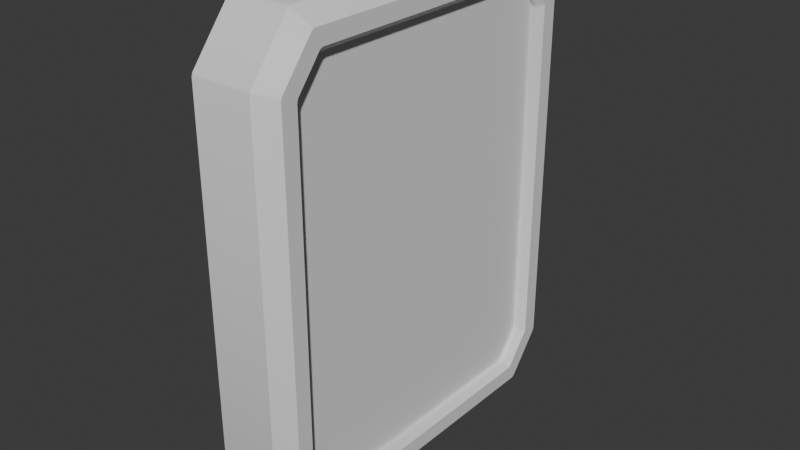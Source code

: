 # Source: Hand-Print_Scanner.blend  (saved by Blender 4.3.34; exported with 4.5.12 LTS)
import bpy
from mathutils import Matrix  # noqa: F401  (used for matrix-valued properties, if any)

bpy.ops.wm.read_factory_settings(use_empty=True)
scene = bpy.context.scene
scene.name = 'Scene'

# ---- collections
col_collection = bpy.data.collections.new('Collection'); scene.collection.children.link(col_collection)

# ---- materials (node trees are filled in below, after node groups)
mat_material = bpy.data.materials.new('Material')
mat_material.alpha_threshold = 0.0
mat_material.roughness = 0.5
mat_material.line_color = (0.0, 0.0, 0.0, 1.0)

# ---- node groups
ng_smooth_by_angle = bpy.data.node_groups.new('Smooth by Angle', 'GeometryNodeTree')
_s = ng_smooth_by_angle.interface.new_socket(name='Mesh', in_out='OUTPUT', socket_type='NodeSocketGeometry')
_s = ng_smooth_by_angle.interface.new_socket(name='Mesh', in_out='INPUT', socket_type='NodeSocketGeometry')
_s = ng_smooth_by_angle.interface.new_socket(name='Angle', in_out='INPUT', socket_type='NodeSocketFloat')
_s.subtype = 'ANGLE'
_s.default_value = 0.5236
_s.min_value = 0.0
_s.max_value = 3.142
_s.description = 'Maximum face angle for smooth edges'
_s = ng_smooth_by_angle.interface.new_socket(name='Ignore Sharpness', in_out='INPUT', socket_type='NodeSocketBool')
_s.force_non_field = True
ng_smooth_by_angle.description = 'Set the sharpness of mesh edges based on the angle between the neighboring faces'
ng_smooth_by_angle.is_modifier = True
_N = ng_smooth_by_angle.nodes; _L = ng_smooth_by_angle.links
n0 = _N.new('GeometryNodeSetShadeSmooth'); n0.name = 'Set Shade Smooth'; n0.location = (120, -80)
n0.domain = 'EDGE'
n1 = _N.new('GeometryNodeSetShadeSmooth'); n1.name = 'Set Shade Smooth.001'; n1.location = (300, -80)
n2 = _N.new('NodeGroupOutput'); n2.name = 'Group Output'; n2.location = (480, -80)
n3 = _N.new('GeometryNodeInputMeshEdgeAngle'); n3.name = 'Edge Angle'; n3.location = (-440, -240)
n4 = _N.new('NodeGroupInput'); n4.name = 'Group Input'; n4.location = (-80, -80)
n5 = _N.new('GeometryNodeInputEdgeSmooth'); n5.name = 'Is Edge Smooth'; n5.location = (-260, -120)
n6 = _N.new('GeometryNodeInputShadeSmooth'); n6.name = 'Is Shade Smooth'; n6.location = (-440, -397)
n7 = _N.new('FunctionNodeCompare'); n7.name = 'Compare'; n7.location = (-260, -260)
n7.operation = 'LESS_EQUAL'
n7.inputs[6].default_value = (0.0, 0.0, 0.0, 0.0)
n7.inputs[7].default_value = (0.0, 0.0, 0.0, 0.0)
n8 = _N.new('FunctionNodeBooleanMath'); n8.name = 'Boolean Math.001'; n8.location = (-80, -260)
n9 = _N.new('NodeGroupInput'); n9.name = 'Group Input.001'; n9.location = (-440, -329)
n10 = _N.new('NodeGroupInput'); n10.name = 'Group Input.002'; n10.location = (-259, -189)
n11 = _N.new('FunctionNodeBooleanMath'); n11.name = 'Boolean Math'; n11.location = (-80, -149)
n11.operation = 'OR'
n12 = _N.new('FunctionNodeBooleanMath'); n12.name = 'Boolean Math.002'; n12.location = (-260, -380)
n12.operation = 'OR'
n13 = _N.new('NodeGroupInput'); n13.name = 'Group Input.003'; n13.location = (-440, -460)
_L.new(n3.outputs[0], n7.inputs[0])
_L.new(n1.outputs[0], n2.inputs[0])
_L.new(n9.outputs[1], n7.inputs[1])
_L.new(n7.outputs[0], n8.inputs[0])
_L.new(n4.outputs[0], n0.inputs[0])
_L.new(n0.outputs[0], n1.inputs[0])
_L.new(n8.outputs[0], n0.inputs[2])
_L.new(n10.outputs[2], n11.inputs[1])
_L.new(n5.outputs[0], n11.inputs[0])
_L.new(n11.outputs[0], n0.inputs[1])
_L.new(n13.outputs[2], n12.inputs[1])
_L.new(n6.outputs[0], n12.inputs[0])
_L.new(n12.outputs[0], n8.inputs[1])
n2.is_active_output = True

# ---- material node trees
mat_material.use_nodes = True; mat_material.node_tree.nodes.clear()
_N = mat_material.node_tree.nodes; _L = mat_material.node_tree.links
n0 = _N.new('ShaderNodeOutputMaterial'); n0.name = 'Material Output'; n0.location = (300, 300)
n1 = _N.new('ShaderNodeBsdfPrincipled'); n1.name = 'Principled BSDF'; n1.location = (10, 300)
n1.inputs[3].default_value = 1.45
_L.new(n1.outputs[0], n0.inputs[0])
n0.is_active_output = True

# ---- world
world_world = bpy.data.worlds.new('World'); scene.world = world_world
world_world.use_nodes = True; world_world.node_tree.nodes.clear()
_N = world_world.node_tree.nodes; _L = world_world.node_tree.links
n0 = _N.new('ShaderNodeOutputWorld'); n0.name = 'World Output'; n0.location = (300, 300)
n1 = _N.new('ShaderNodeBackground'); n1.name = 'Background'; n1.location = (10, 300)
n1.inputs[0].default_value = (0.05088, 0.05088, 0.05088, 1.0)
_L.new(n1.outputs[0], n0.inputs[0])
n0.is_active_output = True
world_world.color = (0.05088, 0.05088, 0.05088)
world_world.sun_shadow_jitter_overblur = 0.0

# ---- meshes
me_cube = bpy.data.meshes.new('Cube')
me_cube.from_pydata([(-0.01593, 0.06147, 0.1), (-0.01593, 0.0627, 0.09941), (-0.01593, 0.07954, 0.07836), (-0.01593, 0.08, 0.07704), (-0.01593, 0.08, -0.07704), (-0.01593, 0.07954, -0.07836), (-0.01593, 0.0627, -0.09941), (-0.01593, 0.06147, -0.1), (-0.01593, -0.08, 0.07704), (-0.01593, -0.07954, 0.07836), (-0.01593, -0.0627, 0.09941), (-0.01593, -0.06147, 0.1), (-0.01593, -0.06147, -0.1), (-0.01593, -0.0627, -0.09941), (-0.01593, -0.07954, -0.07836), (-0.01593, -0.08, -0.07704), (0.009508, 0.08, 0.07704), (0.009508, 0.07954, 0.07836), (0.009508, 0.0627, 0.09941), (0.009508, 0.06147, 0.1), (0.009508, 0.06147, -0.1), (0.009508, 0.0627, -0.09941), (0.009508, 0.07954, -0.07836), (0.009508, 0.08, -0.07704), (0.009508, -0.06147, 0.1), (0.009508, -0.0627, 0.09941), (0.009508, -0.07954, 0.07836), (0.009508, -0.08, 0.07704), (0.009508, -0.08, -0.07704), (0.009508, -0.07954, -0.07836), (0.009508, -0.0627, -0.09941), (0.009508, -0.06147, -0.1), (0.01593, 0.07358, -0.07479), (0.01593, 0.07312, -0.07611), (0.01593, 0.05961, -0.09299), (0.01593, 0.05838, -0.09358), (0.01593, -0.07358, 0.07479), (0.01593, -0.07312, 0.07611), (0.01593, -0.05961, 0.09299), (0.01593, -0.05838, 0.09358), (0.01593, -0.05838, -0.09358), (0.01593, -0.05961, -0.09299), (0.01593, -0.07312, -0.07611), (0.01593, -0.07358, -0.07479), (0.01593, 0.05838, 0.09358), (0.01593, 0.05961, 0.09299), (0.01593, 0.07312, 0.07611), (0.01593, 0.07358, 0.07479), (0.01132, 0.06417, -0.07297), (0.01132, 0.06463, -0.07165), (0.01132, 0.05408, -0.08463), (0.01132, 0.05531, -0.08404), (0.01132, -0.06417, 0.07297), (0.01132, -0.06463, 0.07165), (0.01132, -0.05408, 0.08463), (0.01132, -0.05531, 0.08404), (0.01132, -0.05531, -0.08404), (0.01132, -0.05408, -0.08463), (0.01132, -0.06463, -0.07165), (0.01132, -0.06417, -0.07297), (0.01132, 0.05531, 0.08404), (0.01132, 0.05408, 0.08463), (0.01132, 0.06463, 0.07165), (0.01132, 0.06417, 0.07297), (0.01593, 0.0665, 0.07379), (0.0135, 0.06417, 0.07297), (0.0135, 0.06463, 0.07165), (0.01593, 0.06696, 0.07247), (0.01593, 0.0552, 0.08695), (0.0135, 0.05408, 0.08463), (0.0135, 0.05531, 0.08404), (0.01593, 0.05643, 0.08637), (0.01593, 0.05643, -0.08637), (0.0135, 0.05531, -0.08404), (0.0135, 0.05408, -0.08463), (0.01593, 0.0552, -0.08695), (0.01593, 0.06696, -0.07247), (0.0135, 0.06463, -0.07165), (0.0135, 0.06417, -0.07297), (0.01593, 0.0665, -0.07379), (0.01593, -0.05643, 0.08637), (0.0135, -0.05531, 0.08404), (0.0135, -0.05408, 0.08463), (0.01593, -0.0552, 0.08695), (0.01593, -0.06696, 0.07247), (0.0135, -0.06463, 0.07165), (0.0135, -0.06417, 0.07297), (0.01593, -0.0665, 0.07379), (0.01593, -0.0665, -0.07379), (0.0135, -0.06417, -0.07297), (0.0135, -0.06463, -0.07165), (0.01593, -0.06696, -0.07247), (0.01593, -0.0552, -0.08695), (0.0135, -0.05408, -0.08463), (0.0135, -0.05531, -0.08404), (0.01593, -0.05643, -0.08637)], [], [(28, 27, 8, 15), (67, 47, 46, 64), (7, 20, 31, 12), (4, 3, 16, 23), (25, 10, 9, 26), (13, 30, 29, 14), (21, 6, 5, 22), (93, 74, 50, 57), (83, 39, 38, 80), (91, 84, 36, 43), (50, 51, 48, 49, 62, 63, 60, 61, 54, 55, 52, 53, 58, 59, 56, 57), (83, 68, 44, 39), (45, 46, 17, 18), (33, 34, 21, 22), (75, 92, 40, 35), (91, 43, 42, 88), (19, 0, 11, 24), (32, 76, 79, 33), (37, 38, 25, 26), (41, 42, 29, 30), (44, 68, 71, 45), (67, 76, 32, 47), (31, 20, 35, 40), (19, 24, 39, 44), (27, 28, 43, 36), (89, 59, 58, 90), (75, 35, 34, 72), (77, 66, 62, 49), (36, 84, 87, 37), (50, 74, 73, 51), (47, 32, 23, 16), (40, 92, 95, 41), (23, 32, 33, 22), (35, 20, 21, 34), (27, 36, 37, 26), (39, 24, 25, 38), (31, 40, 41, 30), (43, 28, 29, 42), (19, 44, 45, 18), (47, 16, 17, 46), (0, 19, 18, 1), (16, 3, 2, 17), (22, 5, 4, 23), (10, 25, 24, 11), (20, 7, 6, 21), (30, 13, 12, 31), (8, 27, 26, 9), (14, 29, 28, 15), (77, 49, 48, 78), (79, 72, 34, 33), (52, 86, 85, 53), (87, 80, 38, 37), (56, 94, 93, 57), (95, 88, 42, 41), (69, 61, 60, 70), (71, 64, 46, 45), (54, 82, 81, 55), (73, 78, 48, 51), (89, 94, 56, 59), (85, 90, 58, 53), (69, 82, 54, 61), (65, 70, 60, 63), (81, 86, 52, 55), (1, 18, 17, 2), (77, 78, 79, 76), (73, 74, 75, 72), (85, 86, 87, 84), (81, 82, 83, 80), (93, 94, 95, 92), (89, 90, 91, 88), (69, 70, 71, 68), (65, 66, 67, 64), (64, 71, 70, 65), (66, 77, 76, 67), (68, 83, 82, 69), (78, 73, 72, 79), (92, 75, 74, 93), (80, 87, 86, 81), (84, 91, 90, 85), (88, 95, 94, 89), (62, 66, 65, 63)])
me_cube.polygons.foreach_set('use_smooth', [True] * 81)
_uv = me_cube.uv_layers.new(name='UVMap')
_uv.uv.foreach_set('vector', [0.0565, 0.9461, 0.0565, 0.7175, 0.09464, 0.719, 0.09464, 0.946, 0.03233, 0.4584, 0.04223, 0.4606, 0.04223, 0.4631, 0.03233, 0.4628, 0.09464, 0.195, 0.0565, 0.1952, 0.0565, 0.01299, 0.09464, 0.015, 0.09464, 0.2345, 0.09464, 0.46, 0.0565, 0.4618, 0.0565, 0.2334, 0.0565, 0.6813, 0.09464, 0.6802, 0.09464, 0.7171, 0.0565, 0.7158, 0.09464, 0.9881, 0.0565, 0.9858, 0.0565, 0.9479, 0.09464, 0.9481, 0.0565, 0.1968, 0.09464, 0.1968, 0.09464, 0.2327, 0.0565, 0.2317, 0.02754, 0.02277, 0.02754, 0.1884, 0.02434, 0.1881, 0.02434, 0.02265, 0.03233, 0.6752, 0.04223, 0.6781, 0.04223, 0.6804, 0.03233, 0.68, 0.03233, 0.9413, 0.03233, 0.7212, 0.04223, 0.7189, 0.04223, 0.944, 0.3534, 0.9108, 0.347, 0.9079, 0.301, 0.8551, 0.298, 0.8483, 0.298, 0.1604, 0.3008, 0.1537, 0.3453, 0.1015, 0.3515, 0.09854, 0.8642, 0.09673, 0.8705, 0.09968, 0.9166, 0.1525, 0.9196, 0.1592, 0.9196, 0.8471, 0.9167, 0.8538, 0.8722, 0.906, 0.866, 0.909, 0.03233, 0.6752, 0.03233, 0.5046, 0.04223, 0.5016, 0.04223, 0.6781, 0.04223, 0.4993, 0.04223, 0.4631, 0.0565, 0.4635, 0.0565, 0.4981, 0.04223, 0.2323, 0.04223, 0.1956, 0.0565, 0.1968, 0.0565, 0.2317, 0.03233, 0.1899, 0.03233, 0.02129, 0.04223, 0.01696, 0.04223, 0.1932, 0.03233, 0.9413, 0.04223, 0.944, 0.04223, 0.9461, 0.03233, 0.9445, 0.0565, 0.4997, 0.09464, 0.5003, 0.09464, 0.6784, 0.0565, 0.6797, 0.04223, 0.2348, 0.03233, 0.2372, 0.03233, 0.2326, 0.04223, 0.2323, 0.04223, 0.7164, 0.04223, 0.6804, 0.0565, 0.6813, 0.0565, 0.7158, 0.04223, 0.9791, 0.04223, 0.9461, 0.0565, 0.9479, 0.0565, 0.9858, 0.04223, 0.5016, 0.03233, 0.5046, 0.03233, 0.4999, 0.04223, 0.4993, 0.03233, 0.4584, 0.03233, 0.2372, 0.04223, 0.2348, 0.04223, 0.4606, 0.0565, 0.01299, 0.0565, 0.1952, 0.04223, 0.1932, 0.04223, 0.01696, 0.0565, 0.4997, 0.0565, 0.6797, 0.04223, 0.6781, 0.04223, 0.5016, 0.0565, 0.7175, 0.0565, 0.9461, 0.04223, 0.944, 0.04223, 0.7189, 0.02754, 0.9442, 0.02434, 0.9445, 0.02434, 0.9401, 0.02754, 0.9402, 0.03233, 0.1899, 0.04223, 0.1932, 0.04223, 0.1956, 0.03233, 0.1948, 0.02754, 0.2418, 0.02754, 0.4575, 0.02434, 0.4575, 0.02434, 0.2382, 0.04223, 0.7189, 0.03233, 0.7212, 0.03233, 0.7169, 0.04223, 0.7164, 0.02434, 0.1881, 0.02754, 0.1884, 0.02754, 0.1947, 0.02434, 0.1941, 0.04223, 0.4606, 0.04223, 0.2348, 0.0565, 0.2334, 0.0565, 0.4618, 0.04223, 0.981, 0.03233, 0.9739, 0.03233, 0.972, 0.04223, 0.9791, 0.0565, 0.2334, 0.04223, 0.2348, 0.04223, 0.2323, 0.0565, 0.2317, 0.04223, 0.1932, 0.0565, 0.1952, 0.0565, 0.1968, 0.04223, 0.1956, 0.0565, 0.7175, 0.04223, 0.7189, 0.04223, 0.7164, 0.0565, 0.7158, 0.04223, 0.6781, 0.0565, 0.6797, 0.0565, 0.6813, 0.04223, 0.6804, 0.0565, 0.9878, 0.04223, 0.981, 0.04223, 0.9791, 0.0565, 0.9858, 0.04223, 0.944, 0.0565, 0.9461, 0.0565, 0.9479, 0.04223, 0.9461, 0.0565, 0.4997, 0.04223, 0.5016, 0.04223, 0.4993, 0.0565, 0.4981, 0.04223, 0.4606, 0.0565, 0.4618, 0.0565, 0.4635, 0.04223, 0.4631, 0.09464, 0.5003, 0.0565, 0.4997, 0.0565, 0.4981, 0.09464, 0.4984, 0.0565, 0.4618, 0.09464, 0.46, 0.09464, 0.4619, 0.0565, 0.4635, 0.0565, 0.2317, 0.09464, 0.2327, 0.09464, 0.2345, 0.0565, 0.2334, 0.09464, 0.6802, 0.0565, 0.6813, 0.0565, 0.6797, 0.09464, 0.6784, 0.0565, 0.1952, 0.09464, 0.195, 0.09464, 0.1968, 0.0565, 0.1968, 0.0565, 0.9858, 0.09464, 0.9881, 0.09464, 0.9901, 0.0565, 0.9878, 0.09464, 0.719, 0.0565, 0.7175, 0.0565, 0.7158, 0.09464, 0.7171, 0.09464, 0.9481, 0.0565, 0.9479, 0.0565, 0.9461, 0.09464, 0.946, 0.02754, 0.2418, 0.02434, 0.2382, 0.02434, 0.232, 0.02754, 0.2316, 0.03233, 0.2326, 0.03233, 0.1948, 0.04223, 0.1956, 0.04223, 0.2323, 0.02434, 0.7168, 0.02754, 0.7168, 0.02754, 0.722, 0.02434, 0.7221, 0.03233, 0.7169, 0.03233, 0.68, 0.04223, 0.6804, 0.04223, 0.7164, 0.02434, 0.9692, 0.02754, 0.9694, 0.02754, 0.9715, 0.02434, 0.9713, 0.03233, 0.972, 0.03233, 0.9445, 0.04223, 0.9461, 0.04223, 0.9791, 0.02754, 0.5059, 0.02434, 0.5059, 0.02434, 0.5004, 0.02754, 0.4998, 0.03233, 0.4999, 0.03233, 0.4628, 0.04223, 0.4631, 0.04223, 0.4993, 0.02434, 0.674, 0.02754, 0.674, 0.02754, 0.6801, 0.02434, 0.6795, 0.02754, 0.1947, 0.02754, 0.2316, 0.02434, 0.232, 0.02434, 0.1941, 0.02754, 0.9442, 0.02754, 0.9694, 0.02434, 0.9692, 0.02434, 0.9445, 0.02754, 0.722, 0.02754, 0.9402, 0.02434, 0.9401, 0.02434, 0.7221, 0.02754, 0.5059, 0.02754, 0.674, 0.02434, 0.674, 0.02434, 0.5059, 0.02754, 0.4629, 0.02754, 0.4998, 0.02434, 0.5004, 0.02434, 0.4632, 0.02754, 0.6801, 0.02754, 0.7168, 0.02434, 0.7168, 0.02434, 0.6795, 0.09464, 0.4984, 0.0565, 0.4981, 0.0565, 0.4635, 0.09464, 0.4619, 0.02754, 0.2418, 0.02754, 0.2316, 0.03233, 0.2326, 0.03233, 0.2372, 0.02754, 0.1947, 0.02754, 0.1884, 0.03233, 0.1899, 0.03233, 0.1948, 0.02754, 0.722, 0.02754, 0.7168, 0.03233, 0.7169, 0.03233, 0.7212, 0.02754, 0.6801, 0.02754, 0.674, 0.03233, 0.6752, 0.03233, 0.68, 0.02754, 0.9715, 0.02754, 0.9694, 0.03233, 0.972, 0.03233, 0.9739, 0.02754, 0.9442, 0.02754, 0.9402, 0.03233, 0.9413, 0.03233, 0.9445, 0.02754, 0.5059, 0.02754, 0.4998, 0.03233, 0.4999, 0.03233, 0.5046, 0.02754, 0.4629, 0.02754, 0.4575, 0.03233, 0.4584, 0.03233, 0.4628, 0.03233, 0.4628, 0.03233, 0.4999, 0.02754, 0.4998, 0.02754, 0.4629, 0.02754, 0.4575, 0.02754, 0.2418, 0.03233, 0.2372, 0.03233, 0.4584, 0.03233, 0.5046, 0.03233, 0.6752, 0.02754, 0.674, 0.02754, 0.5059, 0.02754, 0.2316, 0.02754, 0.1947, 0.03233, 0.1948, 0.03233, 0.2326, 0.03233, 0.02129, 0.03233, 0.1899, 0.02754, 0.1884, 0.02754, 0.02277, 0.03233, 0.68, 0.03233, 0.7169, 0.02754, 0.7168, 0.02754, 0.6801, 0.03233, 0.7212, 0.03233, 0.9413, 0.02754, 0.9402, 0.02754, 0.722, 0.03233, 0.9445, 0.03233, 0.972, 0.02754, 0.9694, 0.02754, 0.9442, 0.02434, 0.4575, 0.02754, 0.4575, 0.02754, 0.4629, 0.02434, 0.4632])
me_cube.materials.append(mat_material)
me_cube.use_mirror_vertex_groups = False
me_cube.update()

# ---- objects
ob_cube = bpy.data.objects.new('Cube', me_cube)

# ---- transforms, parenting, visibility, modifiers, constraints
ob_cube.location = (0.0, 0.0, 0.0)
ob_cube.lock_rotations_4d = False
ob_cube.empty_display_type = 'ARROWS'
ob_cube.lineart.crease_threshold = 0.0
_m = ob_cube.modifiers.new('Smooth by Angle', 'NODES')
_m.node_group = ng_smooth_by_angle
_m.use_pin_to_last = True
_m.show_group_selector = False

# ---- collection membership
col_collection.objects.link(ob_cube)

# ---- scene / render settings (as saved in the file)
scene.frame_start = 1; scene.frame_end = 250; scene.frame_set(1)
scene.render.engine = 'BLENDER_EEVEE_NEXT'
bpy.context.view_layer.update()

# ---- added for rendering (the .blend has no active camera and no usable light): camera, sun
cam_auto = bpy.data.cameras.new('AutoCamera')
cam_auto.lens = 50.0
cam_auto.sensor_width = 36.0
cam_auto.clip_end = 1000.0
ob_auto_camera = bpy.data.objects.new('AutoCamera', cam_auto)
scene.collection.objects.link(ob_auto_camera)
ob_auto_camera.location = (0.238799, -0.286559, 0.191039)
ob_auto_camera.rotation_euler = (1.09748, -7.21219e-08, 0.694738)
scene.camera = ob_auto_camera
light_auto_sun = bpy.data.lights.new('AutoSun', 'SUN')
light_auto_sun.energy = 3.0
light_auto_sun.angle = 0.0523599
ob_auto_sun = bpy.data.objects.new('AutoSun', light_auto_sun)
scene.collection.objects.link(ob_auto_sun)
ob_auto_sun.rotation_euler = (0.872665, 0.174533, 0.523599)
bpy.context.view_layer.update()

